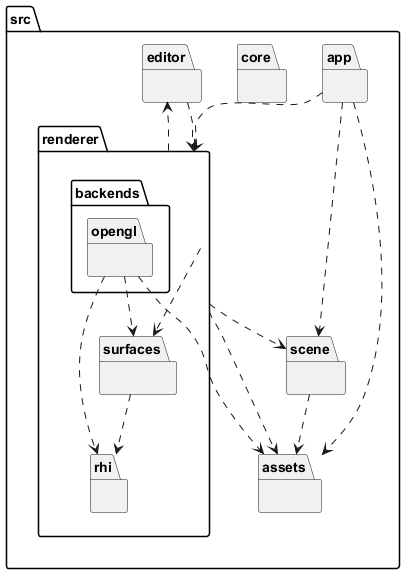

The diagram above was rendered by PlantUML. Its source (embedded in the PNG):
@startuml
package [src] as C_0009392701334512935369 {
package [assets] as C_0016072267354663283630 {
}
package [scene] as C_0016285795461947041261 {
}
package [app] as C_0015197886863879409370 {
}
package [core] as C_0014209843741555024820 {
}
package [renderer] as C_0010810530232160936608 {
package [surfaces] as C_0004801264296240905332 {
}
package [backends] as C_0012387374476705774093 {
package [opengl] as C_0001333043728767907740 {
}
}
package [rhi] as C_0007341477097319275813 {
}
}
package [editor] as C_0013334077195134851426 {
}
}
C_0016285795461947041261 ..> C_0016072267354663283630
C_0015197886863879409370 ..> C_0016072267354663283630
C_0015197886863879409370 ..> C_0016285795461947041261
C_0015197886863879409370 ..> C_0010810530232160936608
C_0010810530232160936608 ..> C_0016072267354663283630
C_0010810530232160936608 ..> C_0016285795461947041261
C_0010810530232160936608 ..> C_0013334077195134851426
C_0010810530232160936608 ..> C_0004801264296240905332
C_0004801264296240905332 ..> C_0007341477097319275813
C_0001333043728767907740 ..> C_0016072267354663283630
C_0001333043728767907740 ..> C_0007341477097319275813
C_0001333043728767907740 ..> C_0004801264296240905332
C_0013334077195134851426 ..> C_0010810530232160936608

'Generated with clang-uml, version 0.6.3
'LLVM version clang version 22.1.8 (https://github.com/llvm/llvm-project.git ca7933e47d3a3451d81e72ac174dcb5aa28b59d1)
@enduml